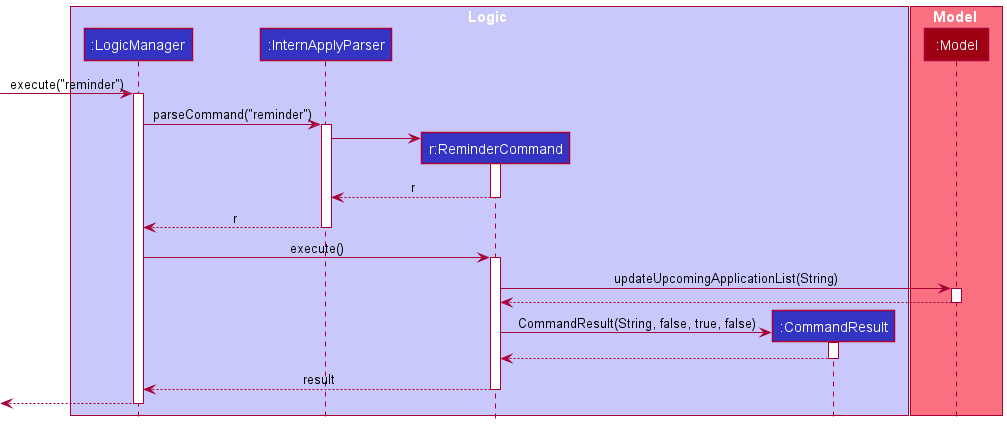

The diagram above was rendered by PlantUML. Its source (embedded in the PNG):
@startuml
!include style.puml

box Logic LOGIC_COLOR_T1
participant ":LogicManager" as LogicManager LOGIC_COLOR
participant ":InternApplyParser" as InternApplyParser LOGIC_COLOR
participant "r:ReminderCommand" as ReminderCommand LOGIC_COLOR
participant ":CommandResult" as CommandResult LOGIC_COLOR
end box

box Model MODEL_COLOR_T1
participant ":Model" as Model MODEL_COLOR
end box

[-> LogicManager : execute("reminder")
activate LogicManager

LogicManager -> InternApplyParser : parseCommand("reminder")
activate InternApplyParser

create ReminderCommand
InternApplyParser -> ReminderCommand
activate ReminderCommand

ReminderCommand --> InternApplyParser : r
deactivate ReminderCommand

InternApplyParser --> LogicManager : r
deactivate InternApplyParser

LogicManager -> ReminderCommand : execute()
activate ReminderCommand

ReminderCommand -> Model : updateUpcomingApplicationList(String)
activate Model

Model --> ReminderCommand
deactivate Model

create CommandResult
ReminderCommand -> CommandResult : CommandResult(String, false, true, false)
activate CommandResult

CommandResult --> ReminderCommand
deactivate CommandResult

ReminderCommand --> LogicManager : result
deactivate ReminderCommand

[<--LogicManager
deactivate LogicManager
@enduml